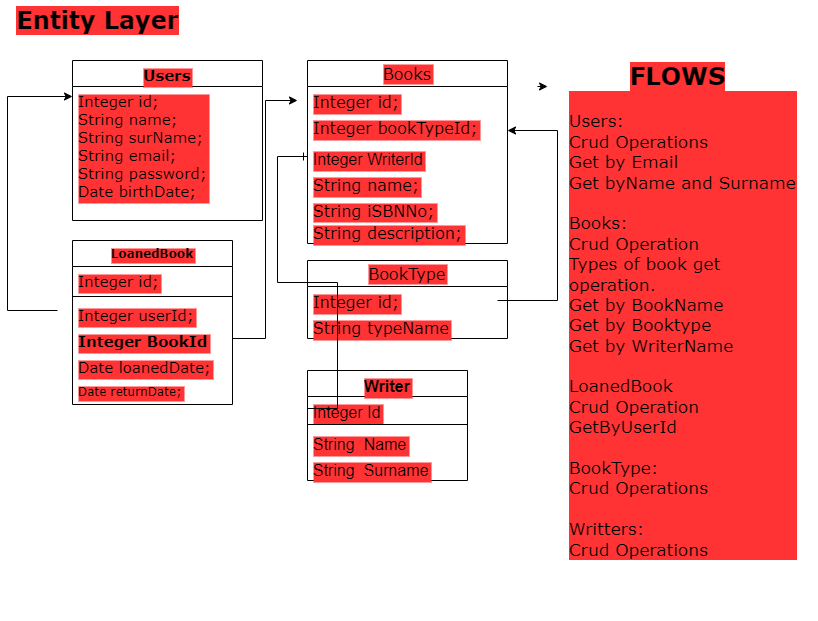

The diagram above was exported from draw.io. Its source (the exported page's mxGraphModel, read from the mxfile embedded in the PNG):
<mxGraphModel dx="1038" dy="1716" grid="1" gridSize="10" guides="1" tooltips="1" connect="1" arrows="1" fold="1" page="1" pageScale="1" pageWidth="827" pageHeight="1169" math="0" shadow="0">
  <root>
    <mxCell id="WIyWlLk6GJQsqaUBKTNV-0" />
    <mxCell id="WIyWlLk6GJQsqaUBKTNV-1" parent="WIyWlLk6GJQsqaUBKTNV-0" />
    <mxCell id="u7wu0Up8770zzJk4OQtj-1" value="Users" style="swimlane;fontStyle=1;align=center;verticalAlign=top;childLayout=stackLayout;horizontal=1;startSize=26;horizontalStack=0;resizeParent=1;resizeParentMax=0;resizeLast=0;collapsible=1;marginBottom=0;fontFamily=Verdana;fontSize=15;labelBackgroundColor=#FF3333;" parent="WIyWlLk6GJQsqaUBKTNV-1" vertex="1">
      <mxGeometry x="75" y="-620" width="190" height="160" as="geometry" />
    </mxCell>
    <mxCell id="u7wu0Up8770zzJk4OQtj-3" value="" style="line;strokeWidth=1;fillColor=none;align=left;verticalAlign=middle;spacingTop=-1;spacingLeft=3;spacingRight=3;rotatable=0;labelPosition=right;points=[];portConstraint=eastwest;fontFamily=Verdana;fontSize=15;labelBackgroundColor=#FF3333;" parent="u7wu0Up8770zzJk4OQtj-1" vertex="1">
      <mxGeometry y="26" width="190" as="geometry" />
    </mxCell>
    <mxCell id="u7wu0Up8770zzJk4OQtj-4" value="Integer id;&#10;String name;&#10;String surName;&#10;String email;&#10;String password;&#10;Date birthDate;" style="text;strokeColor=none;fillColor=none;align=left;verticalAlign=top;spacingLeft=4;spacingRight=4;overflow=hidden;rotatable=0;points=[[0,0.5],[1,0.5]];portConstraint=eastwest;fontFamily=Verdana;fontSize=15;labelBackgroundColor=#FF3333;" parent="u7wu0Up8770zzJk4OQtj-1" vertex="1">
      <mxGeometry y="26" width="190" height="134" as="geometry" />
    </mxCell>
    <mxCell id="u7wu0Up8770zzJk4OQtj-7" value="Books" style="swimlane;fontStyle=0;childLayout=stackLayout;horizontal=1;startSize=26;fillColor=none;horizontalStack=0;resizeParent=1;resizeParentMax=0;resizeLast=0;collapsible=1;marginBottom=0;fontFamily=Verdana;fontSize=16;labelBackgroundColor=#FF3333;" parent="WIyWlLk6GJQsqaUBKTNV-1" vertex="1">
      <mxGeometry x="310" y="-620" width="200" height="183" as="geometry" />
    </mxCell>
    <mxCell id="u7wu0Up8770zzJk4OQtj-8" value="Integer id;" style="text;strokeColor=none;fillColor=none;align=left;verticalAlign=top;spacingLeft=4;spacingRight=4;overflow=hidden;rotatable=0;points=[[0,0.5],[1,0.5]];portConstraint=eastwest;fontFamily=Verdana;fontSize=16;labelBackgroundColor=#FF3333;" parent="u7wu0Up8770zzJk4OQtj-7" vertex="1">
      <mxGeometry y="26" width="200" height="26" as="geometry" />
    </mxCell>
    <mxCell id="u7wu0Up8770zzJk4OQtj-13" value="Integer bookTypeId;" style="text;strokeColor=none;fillColor=none;align=left;verticalAlign=top;spacingLeft=4;spacingRight=4;overflow=hidden;rotatable=0;points=[[0,0.5],[1,0.5]];portConstraint=eastwest;fontFamily=Verdana;fontSize=16;labelBackgroundColor=#FF3333;" parent="u7wu0Up8770zzJk4OQtj-7" vertex="1">
      <mxGeometry y="52" width="200" height="31" as="geometry" />
    </mxCell>
    <mxCell id="_B7tq26YVZT3Q7T5cUS9-10" value="Integer WriterId" style="text;strokeColor=none;fillColor=none;align=left;verticalAlign=top;spacingLeft=4;spacingRight=4;overflow=hidden;rotatable=0;points=[[0,0.5],[1,0.5]];portConstraint=eastwest;fontSize=16;labelBackgroundColor=#FF3333;" parent="u7wu0Up8770zzJk4OQtj-7" vertex="1">
      <mxGeometry y="83" width="200" height="26" as="geometry" />
    </mxCell>
    <mxCell id="u7wu0Up8770zzJk4OQtj-9" value="String name;" style="text;strokeColor=none;fillColor=none;align=left;verticalAlign=top;spacingLeft=4;spacingRight=4;overflow=hidden;rotatable=0;points=[[0,0.5],[1,0.5]];portConstraint=eastwest;fontFamily=Verdana;fontSize=16;labelBackgroundColor=#FF3333;" parent="u7wu0Up8770zzJk4OQtj-7" vertex="1">
      <mxGeometry y="109" width="200" height="26" as="geometry" />
    </mxCell>
    <mxCell id="u7wu0Up8770zzJk4OQtj-10" value="String iSBNNo;" style="text;strokeColor=none;fillColor=none;align=left;verticalAlign=top;spacingLeft=4;spacingRight=4;overflow=hidden;rotatable=0;points=[[0,0.5],[1,0.5]];portConstraint=eastwest;fontFamily=Verdana;fontSize=16;labelBackgroundColor=#FF3333;" parent="u7wu0Up8770zzJk4OQtj-7" vertex="1">
      <mxGeometry y="135" width="200" height="22" as="geometry" />
    </mxCell>
    <mxCell id="u7wu0Up8770zzJk4OQtj-12" value="String description;" style="text;strokeColor=none;fillColor=none;align=left;verticalAlign=top;spacingLeft=4;spacingRight=4;overflow=hidden;rotatable=0;points=[[0,0.5],[1,0.5]];portConstraint=eastwest;fontFamily=Verdana;fontSize=16;labelBackgroundColor=#FF3333;" parent="u7wu0Up8770zzJk4OQtj-7" vertex="1">
      <mxGeometry y="157" width="200" height="26" as="geometry" />
    </mxCell>
    <mxCell id="u7wu0Up8770zzJk4OQtj-15" value="BookType" style="swimlane;fontStyle=0;childLayout=stackLayout;horizontal=1;startSize=26;fillColor=none;horizontalStack=0;resizeParent=1;resizeParentMax=0;resizeLast=0;collapsible=1;marginBottom=0;fontFamily=Verdana;fontSize=16;labelBackgroundColor=#FF3333;" parent="WIyWlLk6GJQsqaUBKTNV-1" vertex="1">
      <mxGeometry x="310" y="-420" width="200" height="78" as="geometry" />
    </mxCell>
    <mxCell id="u7wu0Up8770zzJk4OQtj-16" value="Integer id;" style="text;strokeColor=none;fillColor=none;align=left;verticalAlign=top;spacingLeft=4;spacingRight=4;overflow=hidden;rotatable=0;points=[[0,0.5],[1,0.5]];portConstraint=eastwest;fontFamily=Verdana;fontSize=16;labelBackgroundColor=#FF3333;" parent="u7wu0Up8770zzJk4OQtj-15" vertex="1">
      <mxGeometry y="26" width="200" height="26" as="geometry" />
    </mxCell>
    <mxCell id="u7wu0Up8770zzJk4OQtj-17" value="String typeName" style="text;strokeColor=none;fillColor=none;align=left;verticalAlign=top;spacingLeft=4;spacingRight=4;overflow=hidden;rotatable=0;points=[[0,0.5],[1,0.5]];portConstraint=eastwest;fontFamily=Verdana;fontSize=16;labelBackgroundColor=#FF3333;" parent="u7wu0Up8770zzJk4OQtj-15" vertex="1">
      <mxGeometry y="52" width="200" height="26" as="geometry" />
    </mxCell>
    <mxCell id="u7wu0Up8770zzJk4OQtj-19" value="LoanedBook" style="swimlane;fontStyle=1;align=center;verticalAlign=top;childLayout=stackLayout;horizontal=1;startSize=26;horizontalStack=0;resizeParent=1;resizeParentMax=0;resizeLast=0;collapsible=1;marginBottom=0;fontFamily=Verdana;labelBackgroundColor=#FF3333;" parent="WIyWlLk6GJQsqaUBKTNV-1" vertex="1">
      <mxGeometry x="75" y="-440" width="160" height="164" as="geometry" />
    </mxCell>
    <mxCell id="u7wu0Up8770zzJk4OQtj-20" value="Integer id;" style="text;strokeColor=none;fillColor=none;align=left;verticalAlign=top;spacingLeft=4;spacingRight=4;overflow=hidden;rotatable=0;points=[[0,0.5],[1,0.5]];portConstraint=eastwest;fontFamily=Verdana;fontSize=15;labelBackgroundColor=#FF3333;" parent="u7wu0Up8770zzJk4OQtj-19" vertex="1">
      <mxGeometry y="26" width="160" height="26" as="geometry" />
    </mxCell>
    <mxCell id="u7wu0Up8770zzJk4OQtj-21" value="" style="line;strokeWidth=1;fillColor=none;align=left;verticalAlign=middle;spacingTop=-1;spacingLeft=3;spacingRight=3;rotatable=0;labelPosition=right;points=[];portConstraint=eastwest;fontFamily=Verdana;fontSize=15;labelBackgroundColor=#FF3333;" parent="u7wu0Up8770zzJk4OQtj-19" vertex="1">
      <mxGeometry y="52" width="160" height="8" as="geometry" />
    </mxCell>
    <mxCell id="u7wu0Up8770zzJk4OQtj-22" value="Integer userId;" style="text;strokeColor=none;fillColor=none;align=left;verticalAlign=top;spacingLeft=4;spacingRight=4;overflow=hidden;rotatable=0;points=[[0,0.5],[1,0.5]];portConstraint=eastwest;fontFamily=Verdana;fontSize=15;labelBackgroundColor=#FF3333;" parent="u7wu0Up8770zzJk4OQtj-19" vertex="1">
      <mxGeometry y="60" width="160" height="26" as="geometry" />
    </mxCell>
    <mxCell id="u7wu0Up8770zzJk4OQtj-23" value="Integer BookId" style="text;strokeColor=none;fillColor=none;align=left;verticalAlign=top;spacingLeft=4;spacingRight=4;overflow=hidden;rotatable=0;points=[[0,0.5],[1,0.5]];portConstraint=eastwest;fontFamily=Verdana;fontStyle=1;fontSize=15;labelBackgroundColor=#FF3333;" parent="u7wu0Up8770zzJk4OQtj-19" vertex="1">
      <mxGeometry y="86" width="160" height="26" as="geometry" />
    </mxCell>
    <mxCell id="u7wu0Up8770zzJk4OQtj-24" value="Date loanedDate;" style="text;strokeColor=none;fillColor=none;align=left;verticalAlign=top;spacingLeft=4;spacingRight=4;overflow=hidden;rotatable=0;points=[[0,0.5],[1,0.5]];portConstraint=eastwest;fontFamily=Verdana;fontSize=15;labelBackgroundColor=#FF3333;" parent="u7wu0Up8770zzJk4OQtj-19" vertex="1">
      <mxGeometry y="112" width="160" height="26" as="geometry" />
    </mxCell>
    <mxCell id="u7wu0Up8770zzJk4OQtj-25" value="Date returnDate;" style="text;strokeColor=none;fillColor=none;align=left;verticalAlign=top;spacingLeft=4;spacingRight=4;overflow=hidden;rotatable=0;points=[[0,0.5],[1,0.5]];portConstraint=eastwest;fontFamily=Verdana;labelBackgroundColor=#FF3333;" parent="u7wu0Up8770zzJk4OQtj-19" vertex="1">
      <mxGeometry y="138" width="160" height="26" as="geometry" />
    </mxCell>
    <mxCell id="u7wu0Up8770zzJk4OQtj-30" value="" style="edgeStyle=elbowEdgeStyle;elbow=horizontal;endArrow=classic;html=1;rounded=0;fontFamily=Verdana;fontSize=15;labelBackgroundColor=#FF3333;" parent="WIyWlLk6GJQsqaUBKTNV-1" edge="1">
      <mxGeometry width="50" height="50" relative="1" as="geometry">
        <mxPoint x="60" y="-370" as="sourcePoint" />
        <mxPoint x="75" y="-584" as="targetPoint" />
        <Array as="points">
          <mxPoint x="10" y="-380" />
        </Array>
      </mxGeometry>
    </mxCell>
    <mxCell id="u7wu0Up8770zzJk4OQtj-31" value="" style="edgeStyle=elbowEdgeStyle;elbow=horizontal;endArrow=classic;html=1;rounded=0;fontFamily=Verdana;fontSize=15;labelBackgroundColor=#FF3333;" parent="WIyWlLk6GJQsqaUBKTNV-1" edge="1">
      <mxGeometry width="50" height="50" relative="1" as="geometry">
        <mxPoint x="235" y="-342" as="sourcePoint" />
        <mxPoint x="300" y="-580" as="targetPoint" />
      </mxGeometry>
    </mxCell>
    <mxCell id="u7wu0Up8770zzJk4OQtj-32" value="" style="edgeStyle=segmentEdgeStyle;endArrow=classic;html=1;rounded=0;fontFamily=Verdana;labelBackgroundColor=#FF3333;" parent="WIyWlLk6GJQsqaUBKTNV-1" edge="1">
      <mxGeometry width="50" height="50" relative="1" as="geometry">
        <mxPoint x="500" y="-380" as="sourcePoint" />
        <mxPoint x="510" y="-550" as="targetPoint" />
        <Array as="points">
          <mxPoint x="560" y="-380" />
          <mxPoint x="560" y="-550" />
        </Array>
      </mxGeometry>
    </mxCell>
    <mxCell id="u7wu0Up8770zzJk4OQtj-35" value="Entity Layer" style="text;strokeColor=none;fillColor=none;html=1;fontSize=24;fontStyle=1;verticalAlign=middle;align=center;fontFamily=Verdana;labelBackgroundColor=#FF3333;" parent="WIyWlLk6GJQsqaUBKTNV-1" vertex="1">
      <mxGeometry x="50" y="-680" width="100" height="40" as="geometry" />
    </mxCell>
    <mxCell id="u7wu0Up8770zzJk4OQtj-36" value="FLOWS" style="text;strokeColor=none;fillColor=none;html=1;fontSize=24;fontStyle=1;verticalAlign=middle;align=center;fontFamily=Verdana;labelBackgroundColor=#FF3333;" parent="WIyWlLk6GJQsqaUBKTNV-1" vertex="1">
      <mxGeometry x="540" y="-624" width="280" height="40" as="geometry" />
    </mxCell>
    <mxCell id="u7wu0Up8770zzJk4OQtj-38" value="&lt;font style=&quot;font-size: 17px&quot;&gt;&lt;br&gt;Users:&lt;br&gt;Crud Operations&lt;br&gt;Get by Email&lt;br&gt;Get byName and Surname&lt;br&gt;&lt;br&gt;Books:&lt;br&gt;Crud Operation&lt;br&gt;Types of book get operation.&lt;br&gt;Get by BookName&lt;br&gt;Get by Booktype&lt;br&gt;Get by WriterName&lt;br&gt;&lt;br&gt;LoanedBook&lt;br&gt;Crud Operation&lt;br&gt;GetByUserId&amp;nbsp;&lt;br&gt;&lt;br&gt;BookType:&lt;br&gt;Crud Operations&lt;br&gt;&lt;br&gt;Writters:&lt;br&gt;Crud Operations&amp;nbsp;&lt;br&gt;&lt;/font&gt;" style="text;strokeColor=none;fillColor=none;html=1;whiteSpace=wrap;verticalAlign=middle;overflow=hidden;fontFamily=Verdana;labelBackgroundColor=#FF3333;" parent="WIyWlLk6GJQsqaUBKTNV-1" vertex="1">
      <mxGeometry x="570" y="-650" width="230" height="590" as="geometry" />
    </mxCell>
    <mxCell id="_B7tq26YVZT3Q7T5cUS9-0" value="Writer" style="swimlane;fontStyle=1;align=center;verticalAlign=top;childLayout=stackLayout;horizontal=1;startSize=26;horizontalStack=0;resizeParent=1;resizeParentMax=0;resizeLast=0;collapsible=1;marginBottom=0;fontSize=16;labelBackgroundColor=#FF3333;" parent="WIyWlLk6GJQsqaUBKTNV-1" vertex="1">
      <mxGeometry x="310" y="-310" width="160" height="110" as="geometry" />
    </mxCell>
    <mxCell id="_B7tq26YVZT3Q7T5cUS9-1" value="Integer Id" style="text;strokeColor=none;fillColor=none;align=left;verticalAlign=top;spacingLeft=4;spacingRight=4;overflow=hidden;rotatable=0;points=[[0,0.5],[1,0.5]];portConstraint=eastwest;fontSize=16;labelBackgroundColor=#FF3333;" parent="_B7tq26YVZT3Q7T5cUS9-0" vertex="1">
      <mxGeometry y="26" width="160" height="24" as="geometry" />
    </mxCell>
    <mxCell id="_B7tq26YVZT3Q7T5cUS9-2" value="" style="line;strokeWidth=1;fillColor=none;align=left;verticalAlign=middle;spacingTop=-1;spacingLeft=3;spacingRight=3;rotatable=0;labelPosition=right;points=[];portConstraint=eastwest;fontSize=16;labelBackgroundColor=#FF3333;" parent="_B7tq26YVZT3Q7T5cUS9-0" vertex="1">
      <mxGeometry y="50" width="160" height="8" as="geometry" />
    </mxCell>
    <mxCell id="_B7tq26YVZT3Q7T5cUS9-3" value="String  Name" style="text;strokeColor=none;fillColor=none;align=left;verticalAlign=top;spacingLeft=4;spacingRight=4;overflow=hidden;rotatable=0;points=[[0,0.5],[1,0.5]];portConstraint=eastwest;fontSize=16;labelBackgroundColor=#FF3333;" parent="_B7tq26YVZT3Q7T5cUS9-0" vertex="1">
      <mxGeometry y="58" width="160" height="26" as="geometry" />
    </mxCell>
    <mxCell id="_B7tq26YVZT3Q7T5cUS9-4" value="String  Surname" style="text;strokeColor=none;fillColor=none;align=left;verticalAlign=top;spacingLeft=4;spacingRight=4;overflow=hidden;rotatable=0;points=[[0,0.5],[1,0.5]];portConstraint=eastwest;fontSize=16;labelBackgroundColor=#FF3333;" parent="_B7tq26YVZT3Q7T5cUS9-0" vertex="1">
      <mxGeometry y="84" width="160" height="26" as="geometry" />
    </mxCell>
    <mxCell id="_B7tq26YVZT3Q7T5cUS9-11" value="" style="edgeStyle=entityRelationEdgeStyle;fontSize=12;html=1;endArrow=ERone;endFill=1;rounded=0;exitX=0;exitY=0.5;exitDx=0;exitDy=0;" parent="WIyWlLk6GJQsqaUBKTNV-1" source="_B7tq26YVZT3Q7T5cUS9-1" edge="1">
      <mxGeometry width="100" height="100" relative="1" as="geometry">
        <mxPoint x="270" y="-276" as="sourcePoint" />
        <mxPoint x="310" y="-524" as="targetPoint" />
      </mxGeometry>
    </mxCell>
    <mxCell id="_B7tq26YVZT3Q7T5cUS9-12" style="edgeStyle=orthogonalEdgeStyle;rounded=0;orthogonalLoop=1;jettySize=auto;html=1;exitX=0;exitY=0.75;exitDx=0;exitDy=0;entryX=0.036;entryY=0.75;entryDx=0;entryDy=0;entryPerimeter=0;fontSize=16;" parent="WIyWlLk6GJQsqaUBKTNV-1" source="u7wu0Up8770zzJk4OQtj-36" target="u7wu0Up8770zzJk4OQtj-36" edge="1">
      <mxGeometry relative="1" as="geometry" />
    </mxCell>
  </root>
</mxGraphModel>